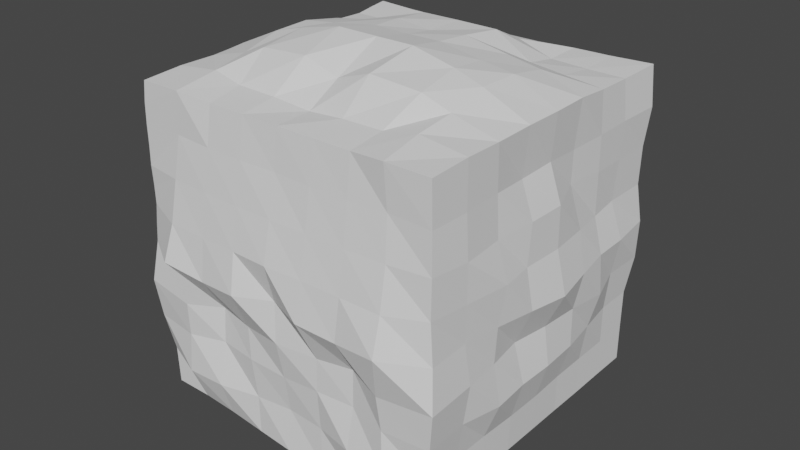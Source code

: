 # Source: ice.blend  (saved by Blender 2.82.7; exported with 4.5.12 LTS)
import bpy
from mathutils import Matrix  # noqa: F401  (used for matrix-valued properties, if any)

bpy.ops.wm.read_factory_settings(use_empty=True)
scene = bpy.context.scene
scene.name = 'Scene'

# ---- collections
col_collection = bpy.data.collections.new('Collection'); scene.collection.children.link(col_collection)

# ---- world
world_world = bpy.data.worlds.new('World'); scene.world = world_world
world_world.use_nodes = True; world_world.node_tree.nodes.clear()
_N = world_world.node_tree.nodes; _L = world_world.node_tree.links
n0 = _N.new('ShaderNodeOutputWorld'); n0.name = 'World Output'; n0.location = (300, 300)
n1 = _N.new('ShaderNodeBackground'); n1.name = 'Background'; n1.location = (10, 300)
n1.inputs[0].default_value = (0.05088, 0.05088, 0.05088, 1.0)
_L.new(n1.outputs[0], n0.inputs[0])
n0.is_active_output = True
world_world.color = (0.05088, 0.05088, 0.05088)
world_world.use_sun_shadow = False
world_world.sun_shadow_jitter_overblur = 0.0

# ---- meshes
me_cube_001 = bpy.data.meshes.new('Cube.001')
me_cube_001.from_pydata([(-1.0, -1.0, -1.0), (-1.018, -1.02, 1.015), (-1.0, 1.0, -1.0), (-1.025, 1.024, 1.019), (1.0, -1.0, -1.0), (1.016, -1.018, 1.014), (1.0, 1.0, -1.0), (1.025, 1.024, 1.019), (-1.0, 0.0, -1.0), (-1.046, -1.029, -0.0004068), (-1.032, 0.0006982, 1.037), (-1.037, 1.048, -0.0002774), (0.0, 1.017, -1.034), (0.0, 1.002, 1.0), (1.037, 1.048, -0.000211), (1.0, 0.0, -1.0), (1.032, 0.0007159, 1.037), (1.045, -1.029, -0.0003603), (0.0, -1.037, -1.03), (0.0, -1.0, 1.0), (0.0, 0.04326, 1.229), (0.0, 0.0, -1.123), (0.0, -1.084, 0.005746), (1.158, -0.001769, -0.01479), (0.0, 1.061, 5.621e-07), (-1.177, -0.004732, -0.0192), (-1.0, -0.5, -1.0), (-1.033, -1.025, 0.496), (-1.004, 0.5032, 1.007), (-1.001, 1.001, -0.5001), (-0.5005, 1.014, -1.029), (0.5006, 1.011, 1.009), (1.001, 1.001, -0.5), (1.0, 0.5, -1.002), (1.021, -0.5022, 1.026), (1.043, -1.041, -0.5074), (0.4991, -1.015, -1.002), (-0.5, -1.0, 1.0), (-1.0, 0.5, -1.002), (-1.045, -1.043, -0.5078), (-1.021, -0.5024, 1.027), (-1.012, 1.03, 0.4999), (0.5005, 1.014, -1.03), (-0.5006, 1.011, 1.009), (1.011, 1.03, 0.4999), (1.0, -0.5, -1.0), (1.004, 0.5032, 1.007), (1.025, -1.02, 0.4963), (-0.4991, -1.015, -1.002), (0.5, -1.0, 1.0), (0.0, -0.5369, 1.127), (0.0, 0.5128, 1.199), (0.5364, 0.01077, 1.198), (-0.5364, 0.01077, 1.198), (0.0, -0.5, -1.155), (0.0, 0.5, -1.082), (-0.5, 0.0, -1.11), (0.5, 0.0, -1.11), (-0.4969, -1.163, -0.02448), (0.4979, -1.148, -0.02417), (0.0, -1.043, -0.5114), (3.437e-06, -1.088, 0.5025), (1.063, -0.5016, -0.01064), (1.082, 0.5033, 0.005557), (1.083, -0.002743, -0.5047), (1.08, 0.01229, 0.51), (0.5, 1.129, 7.572e-06), (-0.5, 1.129, 2.188e-05), (0.0, 1.017, -0.5), (0.0, 1.086, 0.5), (-1.086, 0.504, 0.005023), (-1.068, -0.5024, -0.01287), (-1.089, -0.004083, -0.5058), (-1.098, 0.01507, 0.5129), (-1.099, -0.4993, -0.5039), (-1.038, 0.5007, -0.5009), (-0.5, 1.024, 0.5), (-0.5, 1.079, -0.5), (0.5, 1.079, -0.5), (1.016, 0.5093, 0.5148), (1.037, 0.5007, -0.5006), (1.096, -0.4993, -0.5033), (0.5073, -1.071, 0.4966), (0.5007, -1.02, -0.492), (-0.5007, -1.029, -0.4886), (0.5, 0.5, -1.059), (-0.5, 0.5, -1.059), (-0.5, -0.5, -1.11), (-0.5206, 0.5105, 1.053), (0.5206, 0.5105, 1.053), (0.5599, -0.5315, 1.178), (-0.5599, -0.5315, 1.178), (0.5, -0.5, -1.11), (-0.5079, -1.078, 0.4976), (1.036, -0.4964, 0.4934), (0.5, 1.024, 0.5), (-1.0, -0.75, -1.0), (-1.033, -1.024, 0.7487), (-0.9989, 0.7513, 1.0), (-1.0, 1.0, -0.75), (-0.75, 1.0, -1.005), (0.7533, 1.013, 1.012), (1.0, 1.0, -0.75), (1.0, 0.75, -1.0), (1.021, -0.7508, 1.029), (1.003, -1.004, -0.7513), (0.7501, -1.001, -1.0), (-0.7354, -1.029, 1.022), (-1.0, 0.25, -1.0), (-1.077, -1.065, -0.2629), (-1.032, -0.2518, 1.039), (-1.008, 1.026, 0.2501), (0.2509, 1.024, -1.031), (-0.25, 1.003, 1.0), (1.007, 1.026, 0.2501), (1.0, -0.25, -1.0), (1.024, 0.252, 1.036), (1.022, -1.02, 0.2514), (-0.2502, -1.02, -1.024), (0.25, -1.0, 1.0), (0.0, -0.7588, 1.006), (0.0, 0.2454, 1.202), (0.7519, 0.001359, 1.173), (-0.2311, 0.03543, 1.235), (0.0, -0.75, -1.067), (0.0, 0.25, -1.145), (-0.75, 0.0, -1.046), (0.25, 0.0, -1.192), (-0.7865, -1.189, 0.01232), (0.2335, -1.169, -0.002368), (0.0, -1.007, -0.7555), (8.489e-05, -1.146, 0.2502), (1.035, -0.7517, -0.0005026), (1.117, 0.2606, -0.002593), (1.012, -5.345e-05, -0.7505), (1.088, 0.0035, 0.2546), (0.7615, 1.141, -6.727e-05), (-0.25, 1.161, 3.05e-06), (0.0, 1.039, -0.75), (0.0, 1.111, 0.25), (-1.074, 0.7495, 0.001125), (-1.126, -0.2561, -0.01046), (-1.012, -6.665e-05, -0.7508), (-1.118, 0.003893, 0.2571), (-1.0, -0.25, -1.0), (-1.025, -1.023, 0.2512), (-1.024, 0.252, 1.036), (-1.032, 1.04, -0.25), (-0.2508, 1.023, -1.029), (0.25, 1.003, 1.0), (1.032, 1.04, -0.2501), (1.0, 0.25, -1.0), (1.031, -0.2518, 1.038), (1.076, -1.064, -0.2626), (0.2502, -1.02, -1.024), (-0.25, -1.0, 1.0), (-1.0, 0.75, -1.0), (-1.004, -1.005, -0.7516), (-1.022, -0.7507, 1.029), (-1.039, 1.04, 0.7556), (0.75, 1.0, -1.005), (-0.7533, 1.013, 1.012), (1.039, 1.039, 0.7555), (1.0, -0.75, -1.0), (0.9991, 0.7516, 0.9989), (1.02, -1.016, 0.7462), (-0.7502, -1.001, -1.001), (0.7354, -1.029, 1.022), (0.0, -0.2196, 1.278), (0.0, 0.7785, 1.059), (0.2311, 0.03543, 1.235), (-0.7519, 0.001359, 1.173), (0.0, -0.25, -1.054), (0.0, 0.762, -1.106), (-0.25, 0.0, -1.192), (0.75, 0.0, -1.046), (-0.2304, -1.188, -0.0003478), (0.7847, -1.183, 0.0114), (0.0, -1.094, -0.2587), (0.0, -1.031, 0.7543), (1.113, -0.2556, -0.008926), (1.073, 0.7495, 0.001174), (1.046, -0.002797, -0.2525), (1.01, -0.003073, 0.7485), (0.25, 1.161, 3.046e-06), (-0.7615, 1.142, -8.92e-05), (0.0, 1.088, -0.25), (0.0, 1.038, 0.75), (-1.127, 0.2622, -0.003009), (-1.035, -0.7518, -0.0005352), (-1.062, -0.004857, -0.2533), (-1.011, -0.002997, 0.7482), (-1.105, -0.2476, 0.5066), (-1.11, -0.4813, 0.2519), (-1.083, -0.2506, -0.5012), (-1.04, -0.752, -0.5057), (-1.002, -0.5, -0.75), (-1.047, -0.4982, -0.2492), (-1.001, 0.75, -0.5002), (-1.08, 0.2546, -0.5053), (-1.0, 0.5, -0.75), (-1.104, 0.5021, -0.2512), (-0.25, 1.095, 0.5), (-0.7529, 1.027, 0.5), (-0.5, 1.084, 0.25), (-0.5002, 1.003, 0.7529), (-0.25, 1.046, -0.5), (-0.7501, 1.027, -0.5), (-0.5, 1.034, -0.75), (-0.5, 1.104, -0.25), (0.7501, 1.027, -0.5), (0.25, 1.046, -0.5), (0.5, 1.035, -0.75), (0.5, 1.104, -0.25), (0.9975, 0.2424, 0.526), (1.01, 0.7525, 0.5043), (1.011, 0.5221, 0.2271), (1.014, 0.5085, 0.7385), (1.072, 0.2525, -0.5029), (1.0, 0.75, -0.5), (1.0, 0.5, -0.75), (1.103, 0.5021, -0.251), (1.038, -0.7515, -0.5048), (1.08, -0.2506, -0.5013), (1.002, -0.5, -0.75), (1.047, -0.4982, -0.2494), (0.2516, -1.08, 0.4993), (0.768, -1.057, 0.4971), (0.507, -1.114, 0.2389), (0.5025, -1.032, 0.7512), (0.2511, -1.04, -0.4939), (0.7432, -1.073, -0.5014), (0.4977, -1.074, -0.758), (0.4974, -1.011, -0.2579), (-0.7393, -1.089, -0.502), (-0.2512, -1.057, -0.4911), (-0.4969, -1.093, -0.7607), (-0.4967, -1.014, -0.2596), (0.5, 0.25, -1.088), (0.5004, 0.7606, -1.05), (0.25, 0.5, -1.146), (0.75, 0.5, -1.068), (-0.5, 0.25, -1.088), (-0.5004, 0.7608, -1.051), (-0.75, 0.5, -1.068), (-0.25, 0.5, -1.146), (-0.5, -0.75, -1.021), (-0.5, -0.25, -1.132), (-0.75, -0.5, -1.007), (-0.25, -0.5, -1.147), (-0.5255, 0.2757, 1.159), (-0.5047, 0.754, 1.008), (-0.2655, 0.5243, 1.193), (-0.7483, 0.51, 1.029), (0.5255, 0.2757, 1.159), (0.5047, 0.754, 1.008), (0.7483, 0.51, 1.029), (0.2655, 0.5243, 1.193), (0.5095, -0.771, 1.034), (0.5447, -0.2408, 1.225), (0.7372, -0.5148, 1.107), (0.2287, -0.545, 1.205), (-0.5095, -0.771, 1.034), (-0.5447, -0.2408, 1.225), (-0.2287, -0.545, 1.205), (-0.7372, -0.5148, 1.107), (0.5, -0.75, -1.021), (0.5, -0.25, -1.132), (0.25, -0.5, -1.147), (0.75, -0.5, -1.007), (-0.7704, -1.065, 0.4986), (-0.2516, -1.085, 0.4999), (-0.507, -1.123, 0.239), (-0.5028, -1.037, 0.7529), (1.055, -0.7743, 0.4894), (1.072, -0.2419, 0.5073), (1.096, -0.4836, 0.249), (1.022, -0.4977, 0.7504), (0.7529, 1.027, 0.5), (0.25, 1.095, 0.5), (0.5, 1.084, 0.25), (0.5002, 1.003, 0.7529), (-1.001, 0.2416, 0.525), (-1.014, 0.52, 0.2272), (-0.9952, 0.2479, 0.7256), (-1.054, 0.28, 0.2488), (-1.014, 0.7231, 0.2468), (0.25, 1.025, 0.75), (0.25, 1.128, 0.25), (0.7513, 1.082, 0.25), (0.993, -0.2405, 0.7287), (1.075, -0.2733, 0.2527), (1.047, -0.7636, 0.2416), (-0.2511, -1.039, 0.7522), (-0.2472, -1.136, 0.2473), (-0.776, -1.116, 0.2355), (0.75, -0.25, -1.022), (0.25, -0.25, -1.161), (0.25, -0.75, -1.086), (-0.7405, -0.2585, 1.172), (-0.2641, -0.2346, 1.285), (-0.2455, -0.7735, 1.031), (0.2641, -0.2346, 1.285), (0.7405, -0.2585, 1.172), (0.7216, -0.7532, 1.068), (0.2534, 0.7823, 1.073), (0.75, 0.7502, 1.001), (0.745, 0.2649, 1.127), (-0.75, 0.7502, 1.001), (-0.2534, 0.7823, 1.073), (-0.2495, 0.2483, 1.223), (-0.25, -0.25, -1.161), (-0.75, -0.25, -1.022), (-0.75, -0.75, -1.0), (-0.2504, 0.7603, -1.115), (-0.75, 0.7501, -1.061), (-0.75, 0.25, -1.065), (0.75, 0.7501, -1.061), (0.2504, 0.7605, -1.12), (0.25, 0.25, -1.147), (-0.265, -1.052, -0.276), (-0.2451, -1.028, -0.7646), (-0.7563, -1.099, -0.7655), (0.7291, -1.097, -0.2763), (0.7552, -1.084, -0.7619), (0.248, -1.018, -0.7605), (0.7494, -1.02, 0.7569), (0.7749, -1.11, 0.2364), (0.248, -1.127, 0.2465), (1.009, -0.2521, -0.2531), (1.011, -0.2501, -0.7503), (1.0, -0.75, -0.75), (1.025, 0.7523, -0.2501), (1.0, 0.75, -0.75), (1.002, 0.2501, -0.7501), (1.018, 0.7618, 0.746), (1.0, 0.7265, 0.2464), (1.058, 0.2802, 0.2497), (0.25, 1.113, -0.25), (0.25, 1.045, -0.75), (0.75, 1.002, -0.75), (-0.7584, 1.094, -0.25), (-0.75, 1.002, -0.75), (-0.25, 1.041, -0.75), (-0.7576, 1.009, 0.7505), (-0.7513, 1.082, 0.25), (-0.25, 1.128, 0.25), (-1.076, 0.2576, -0.2496), (-1.002, 0.2501, -0.7501), (-1.0, 0.75, -0.75), (-1.074, -0.7455, -0.245), (-1.0, -0.75, -0.75), (-1.011, -0.2501, -0.7504), (-1.052, -0.7646, 0.2411), (-1.097, -0.2784, 0.2498), (-1.002, -0.2384, 0.7303), (-1.012, -0.2527, -0.2541), (-1.026, 0.7523, -0.2501), (-0.25, 1.025, 0.75), (-0.25, 1.113, -0.25), (0.7584, 1.094, -0.25), (0.9966, 0.2492, 0.73), (1.066, 0.2556, -0.2505), (1.073, -0.7455, -0.2453), (0.251, -1.036, 0.7514), (0.2625, -1.044, -0.2719), (-0.7269, -1.107, -0.28), (0.75, 0.25, -1.065), (-0.25, 0.25, -1.147), (-0.25, -0.75, -1.086), (-0.745, 0.2649, 1.127), (0.2495, 0.2483, 1.223), (0.2455, -0.7735, 1.031), (-0.7216, -0.7532, 1.068), (0.75, -0.75, -1.0), (-0.7502, -1.03, 0.761), (1.031, -0.7618, 0.7483), (0.7576, 1.009, 0.7505), (-1.029, -1.024, 0.8837), (-1.013, 0.8878, 1.01), (-1.032, -0.1256, 1.038), (-1.022, 1.038, 0.1249), (-1.056, 0.8992, -0.0001446), (-1.152, -0.13, -0.01552), (-1.148, -0.0004032, 0.119), (-1.029, -1.022, 0.3726), (-1.014, 0.3774, 1.021), (-1.022, -0.6265, 1.028), (-1.025, 1.035, 0.6277), (-1.107, 0.3845, 0.0008368), (-1.053, -0.6276, -0.008333), (-1.052, 0.006415, 0.6291), (-1.091, -0.1355, 0.5092), (-1.08, -0.4875, 0.1329), (-1.023, 0.883, 0.4998), (-1.023, 0.5098, 0.1383), (-1.03, -1.025, 0.6218), (-1.003, 0.6272, 0.9978), (-1.026, -0.3771, 1.032), (-1.009, 1.028, 0.3749), (-1.079, 0.6253, 0.003859), (-1.096, -0.3796, -0.009574), (-1.112, 0.0077, 0.3858), (-1.036, -1.027, 0.1266), (-1.028, 0.1264, 1.037), (-1.02, -0.8852, 1.022), (-1.032, 1.032, 0.8873), (-1.152, 0.1287, -0.01111), (-1.04, -0.89, -0.0001017), (-1.024, -0.000345, 0.8926), (-1.042, -0.9008, 0.4928), (-1.026, -0.4997, 0.8807), (-1.024, 0.1459, 0.5161), (-1.01, 0.5028, 0.8799), (-0.9927, 0.1383, 0.7365), (-0.9873, 0.243, 0.6052), (-1.014, 0.2492, 0.8817), (-1.031, 0.41, 0.2352), (-1.08, 0.1333, 0.253), (-1.072, 0.269, 0.1276), (-1.037, 0.257, 0.4069), (-1.031, 0.8687, 0.2503), (-1.005, 0.6221, 0.2329), (-1.041, 0.7309, 0.1398), (-1.033, -0.8926, 0.7438), (-1.033, -0.7555, 0.8889), (-1.081, -0.6246, 0.2441), (-1.033, -0.8865, 0.2503), (-1.036, -0.7575, 0.1314), (-1.111, -0.1389, 0.2538), (-1.102, -0.3779, 0.2502), (-1.113, -0.2697, 0.1224), (-1.101, -0.2607, 0.3813), (-0.9985, -0.1313, 0.7363), (-1.049, -0.2369, 0.6161), (-1.018, -0.2493, 0.8826), (-1.024, 0.896, 0.7533), (-1.011, 0.7585, 0.8776), (-1.011, 0.6303, 0.8763), (-1.023, 0.891, 0.6258), (-1.022, -0.3751, 0.8844), (-1.039, -0.1347, 0.623), (-1.092, -0.3806, 0.1303), (-1.134, -0.133, 0.1181), (-1.039, -0.8934, 0.3655), (-1.033, -0.8868, 0.1331), (-1.06, -0.6242, 0.1298), (-1.03, -0.8891, 0.884), (-1.034, -0.8974, 0.6184), (-1.017, 0.6178, 0.1422), (-1.045, 0.8885, 0.1276), (-1.064, 0.1373, 0.3976), (-1.116, 0.1298, 0.1212), (-1.041, 0.3983, 0.1353), (-1.017, 0.1296, 0.8883), (-1.001, 0.1479, 0.61), (-1.012, 0.3708, 0.88), (-1.029, 0.8762, 0.3724), (-1.029, -0.6265, 0.8842), (-1.099, -0.1369, 0.3842), (-1.02, -0.1267, 0.886), (-1.017, 0.8921, 0.8816), (-0.8601, 0.3559, 0.5333), (-0.8317, 0.5056, 0.5377), (-0.8207, 0.5061, 0.6143), (-0.8229, 0.6295, 0.5335), (-0.8363, 0.7322, 0.5143), (-0.8742, 0.5131, 0.3864), (-0.8878, 0.5186, 0.2258), (-0.8556, 0.5029, 0.8714), (-0.8347, 0.506, 0.7008), (-0.854, 0.3634, 0.7037), (-0.8533, 0.2381, 0.6039), (-0.8643, 0.2369, 0.5251), (-0.8688, 0.2447, 0.8845), (-0.8541, 0.2403, 0.7161), (-0.8972, 0.3926, 0.2409), (-0.8896, 0.2513, 0.4084), (-0.9064, 0.2715, 0.2538), (-0.8764, 0.6341, 0.2253), (-0.8742, 0.732, 0.2391), (-0.8667, 0.7366, 0.3706), (-0.8327, 0.6241, 0.703), (-0.8465, 0.7413, 0.7202), (-0.8294, 0.7264, 0.6086), (-0.8581, 0.7568, 0.872), (-0.8558, 0.8596, 0.5005), (-0.8778, 0.8678, 0.2487), (-0.8679, 0.8886, 0.747), (-0.8553, 0.6296, 0.8649), (-0.8142, 0.6236, 0.6099), (-0.8579, 0.8697, 0.6197), (-0.8669, 0.6427, 0.3787), (-0.849, 0.3612, 0.6097), (-0.8626, 0.3705, 0.8775), (-0.8869, 0.3722, 0.3958), (-0.868, 0.8624, 0.3747), (-0.8664, 0.8921, 0.8816), (-0.8713, -0.6128, 0.4563), (-0.8637, -0.4791, 0.4618), (-0.8611, -0.4741, 0.593), (-0.9072, -0.3488, 0.4665), (-0.9364, -0.2317, 0.4696), (-0.8667, -0.882, 0.467), (-0.8849, -0.7543, 0.4597), (-0.8992, -0.4724, 0.3582), (-0.9357, -0.4623, 0.2373), (-0.8308, -0.4873, 0.8508), (-0.8529, -0.4843, 0.7358), (-0.8525, -0.6206, 0.7408), (-0.8511, -0.8762, 0.7223), (-0.857, -0.7547, 0.7315), (-0.8735, -0.7671, 0.6059), (-0.8415, -0.7377, 0.8456), (-0.9091, -0.6113, 0.2291), (-0.8669, -0.8826, 0.2182), (-0.8836, -0.7556, 0.2175), (-0.8842, -0.7532, 0.3388), (-0.9301, -0.3556, 0.2288), (-0.9271, -0.2572, 0.2206), (-0.9306, -0.246, 0.35), (-0.8446, -0.3615, 0.7311), (-0.83, -0.2377, 0.7277), (-0.8838, -0.2293, 0.5929), (-0.8343, -0.2438, 0.861), (-0.8338, -0.3677, 0.8541), (-0.8747, -0.3497, 0.5921), (-0.9191, -0.3498, 0.352), (-0.8669, -0.8798, 0.3404), (-0.845, -0.8726, 0.8465), (-0.8581, -0.8837, 0.6041), (-0.8676, -0.6201, 0.5977), (-0.8323, -0.6101, 0.8496), (-0.8867, -0.611, 0.3527)], [], [(461, 379, 3, 406), (377, 101, 7, 162), (376, 104, 5, 165), (375, 107, 1, 378, 97), (374, 163, 4, 106), (373, 158, 405, 1, 107), (372, 120, 19, 119), (371, 121, 20, 170), (370, 146, 404, 10, 171), (369, 124, 18, 118), (368, 125, 21, 174), (367, 151, 15, 175), (366, 128, 9, 109), (365, 129, 22, 178), (364, 119, 19, 179), (363, 132, 17, 153), (362, 133, 23, 182), (361, 116, 16, 183), (360, 136, 14, 150), (359, 137, 24, 186), (358, 113, 13, 187), (357, 140, 382, 11, 147), (356, 141, 383, 25, 190), (460, 380, 10, 409), (459, 392, 73, 402), (458, 387, 40, 411), (352, 194, 72, 142), (351, 195, 74, 196), (350, 189, 390, 71, 197), (349, 198, 29, 99), (348, 199, 75, 200), (347, 188, 389, 70, 201), (346, 202, 69, 139), (345, 203, 76, 204), (344, 161, 43, 205), (343, 206, 68, 138), (342, 207, 77, 208), (341, 185, 67, 209), (340, 210, 32, 102), (339, 211, 78, 212), (338, 184, 66, 213), (337, 214, 65, 135), (336, 215, 79, 216), (335, 164, 46, 217), (334, 218, 64, 134), (333, 219, 80, 220), (332, 181, 63, 221), (331, 222, 35, 105), (330, 223, 81, 224), (329, 180, 62, 225), (328, 226, 61, 131), (327, 227, 82, 228), (326, 167, 49, 229), (325, 230, 60, 130), (324, 231, 83, 232), (323, 177, 59, 233), (322, 234, 39, 157), (321, 235, 84, 236), (320, 176, 58, 237), (319, 238, 57, 127), (318, 239, 85, 240), (317, 103, 33, 241), (316, 242, 56, 126), (315, 243, 86, 244), (314, 173, 55, 245), (313, 246, 48, 166), (312, 247, 87, 248), (311, 172, 54, 249), (310, 250, 53, 123), (309, 251, 88, 252), (308, 98, 397, 28, 253), (307, 254, 52, 122), (306, 255, 89, 256), (305, 169, 51, 257), (304, 258, 49, 167), (303, 259, 90, 260), (302, 168, 50, 261), (301, 262, 37, 155), (300, 263, 91, 264), (299, 110, 398, 40, 265), (298, 266, 36, 154), (297, 267, 92, 268), (296, 115, 45, 269), (295, 270, 27, 385, 145), (294, 271, 93, 272), (293, 155, 37, 273), (292, 274, 47, 117), (291, 275, 94, 276), (290, 152, 34, 277), (289, 278, 44, 114), (288, 279, 95, 280), (287, 149, 31, 281), (457, 394, 41, 399), (456, 386, 28, 413), (455, 414, 284, 415), (454, 404, 146, 416), (453, 417, 283, 395), (452, 418, 285, 419), (451, 412, 282, 420), (450, 421, 111, 381), (449, 422, 286, 423), (279, 287, 281, 95), (69, 187, 287, 279), (187, 13, 149, 287), (184, 288, 280, 66), (24, 139, 288, 184), (139, 69, 279, 288), (136, 289, 114, 14), (66, 280, 289, 136), (280, 95, 278, 289), (275, 290, 277, 94), (65, 183, 290, 275), (183, 16, 152, 290), (180, 291, 276, 62), (23, 135, 291, 180), (135, 65, 275, 291), (132, 292, 117, 17), (62, 276, 292, 132), (276, 94, 274, 292), (271, 293, 273, 93), (61, 179, 293, 271), (179, 19, 155, 293), (176, 294, 272, 58), (22, 131, 294, 176), (131, 61, 271, 294), (128, 295, 145, 403, 9), (58, 272, 295, 128), (272, 93, 270, 295), (267, 296, 269, 92), (57, 175, 296, 267), (175, 15, 115, 296), (172, 297, 268, 54), (21, 127, 297, 172), (127, 57, 267, 297), (124, 298, 154, 18), (54, 268, 298, 124), (268, 92, 266, 298), (263, 299, 265, 91), (53, 171, 299, 263), (171, 10, 380, 110, 299), (168, 300, 264, 50), (20, 123, 300, 168), (123, 53, 263, 300), (120, 301, 155, 19), (50, 264, 301, 120), (264, 91, 262, 301), (259, 302, 261, 90), (52, 170, 302, 259), (170, 20, 168, 302), (152, 303, 260, 34), (16, 122, 303, 152), (122, 52, 259, 303), (104, 304, 167, 5), (34, 260, 304, 104), (260, 90, 258, 304), (255, 305, 257, 89), (31, 149, 305, 255), (149, 13, 169, 305), (164, 306, 256, 46), (7, 101, 306, 164), (101, 31, 255, 306), (116, 307, 122, 16), (46, 256, 307, 116), (256, 89, 254, 307), (251, 308, 253, 88), (43, 161, 308, 251), (161, 3, 379, 98, 308), (169, 309, 252, 51), (13, 113, 309, 169), (113, 43, 251, 309), (121, 310, 123, 20), (51, 252, 310, 121), (252, 88, 250, 310), (247, 311, 249, 87), (56, 174, 311, 247), (174, 21, 172, 311), (144, 312, 248, 26), (8, 126, 312, 144), (126, 56, 247, 312), (96, 313, 166, 0), (26, 248, 313, 96), (248, 87, 246, 313), (243, 314, 245, 86), (30, 148, 314, 243), (148, 12, 173, 314), (156, 315, 244, 38), (2, 100, 315, 156), (100, 30, 243, 315), (108, 316, 126, 8), (38, 244, 316, 108), (244, 86, 242, 316), (239, 317, 241, 85), (42, 160, 317, 239), (160, 6, 103, 317), (173, 318, 240, 55), (12, 112, 318, 173), (112, 42, 239, 318), (125, 319, 127, 21), (55, 240, 319, 125), (240, 85, 238, 319), (235, 320, 237, 84), (60, 178, 320, 235), (178, 22, 176, 320), (118, 321, 236, 48), (18, 130, 321, 118), (130, 60, 235, 321), (166, 322, 157, 0), (48, 236, 322, 166), (236, 84, 234, 322), (231, 323, 233, 83), (35, 153, 323, 231), (153, 17, 177, 323), (106, 324, 232, 36), (4, 105, 324, 106), (105, 35, 231, 324), (154, 325, 130, 18), (36, 232, 325, 154), (232, 83, 230, 325), (227, 326, 229, 82), (47, 165, 326, 227), (165, 5, 167, 326), (177, 327, 228, 59), (17, 117, 327, 177), (117, 47, 227, 327), (129, 328, 131, 22), (59, 228, 328, 129), (228, 82, 226, 328), (223, 329, 225, 81), (64, 182, 329, 223), (182, 23, 180, 329), (115, 330, 224, 45), (15, 134, 330, 115), (134, 64, 223, 330), (163, 331, 105, 4), (45, 224, 331, 163), (224, 81, 222, 331), (219, 332, 221, 80), (32, 150, 332, 219), (150, 14, 181, 332), (103, 333, 220, 33), (6, 102, 333, 103), (102, 32, 219, 333), (151, 334, 134, 15), (33, 220, 334, 151), (220, 80, 218, 334), (215, 335, 217, 79), (44, 162, 335, 215), (162, 7, 164, 335), (181, 336, 216, 63), (14, 114, 336, 181), (114, 44, 215, 336), (133, 337, 135, 23), (63, 216, 337, 133), (216, 79, 214, 337), (211, 338, 213, 78), (68, 186, 338, 211), (186, 24, 184, 338), (112, 339, 212, 42), (12, 138, 339, 112), (138, 68, 211, 339), (160, 340, 102, 6), (42, 212, 340, 160), (212, 78, 210, 340), (207, 341, 209, 77), (29, 147, 341, 207), (147, 11, 185, 341), (100, 342, 208, 30), (2, 99, 342, 100), (99, 29, 207, 342), (148, 343, 138, 12), (30, 208, 343, 148), (208, 77, 206, 343), (203, 344, 205, 76), (41, 388, 159, 344, 203), (159, 406, 3, 161, 344), (185, 345, 204, 67), (11, 381, 111, 345, 185), (111, 399, 41, 203, 345), (137, 346, 139, 24), (67, 204, 346, 137), (204, 76, 202, 346), (199, 347, 201, 75), (72, 190, 347, 199), (190, 25, 407, 188, 347), (108, 348, 200, 38), (8, 142, 348, 108), (142, 72, 199, 348), (156, 349, 99, 2), (38, 200, 349, 156), (200, 75, 198, 349), (195, 350, 197, 74), (39, 109, 350, 195), (109, 9, 408, 189, 350), (96, 351, 196, 26), (0, 157, 351, 96), (157, 39, 195, 351), (144, 352, 142, 8), (26, 196, 352, 144), (196, 74, 194, 352), (447, 405, 158, 425), (446, 426, 193, 393), (445, 427, 353, 428), (443, 429, 143, 384), (442, 430, 354, 431), (441, 433, 191, 391), (430, 193, 506, 518), (440, 398, 110, 435), (194, 356, 190, 72), (74, 197, 356, 194), (197, 71, 401, 141, 356), (198, 357, 147, 29), (75, 201, 357, 198), (201, 70, 400, 140, 357), (202, 358, 187, 69), (76, 205, 358, 202), (205, 43, 113, 358), (206, 359, 186, 68), (77, 209, 359, 206), (209, 67, 137, 359), (210, 360, 150, 32), (78, 213, 360, 210), (213, 66, 136, 360), (214, 361, 183, 65), (79, 217, 361, 214), (217, 46, 116, 361), (218, 362, 182, 64), (80, 221, 362, 218), (221, 63, 133, 362), (222, 363, 153, 35), (81, 225, 363, 222), (225, 62, 132, 363), (226, 364, 179, 61), (82, 229, 364, 226), (229, 49, 119, 364), (230, 365, 178, 60), (83, 233, 365, 230), (233, 59, 129, 365), (234, 366, 109, 39), (84, 237, 366, 234), (237, 58, 128, 366), (238, 367, 175, 57), (85, 241, 367, 238), (241, 33, 151, 367), (242, 368, 174, 56), (86, 245, 368, 242), (245, 55, 125, 368), (246, 369, 118, 48), (87, 249, 369, 246), (249, 54, 124, 369), (250, 370, 171, 53), (88, 253, 370, 250), (253, 28, 386, 146, 370), (254, 371, 170, 52), (89, 257, 371, 254), (257, 51, 121, 371), (258, 372, 119, 49), (90, 261, 372, 258), (261, 50, 120, 372), (262, 373, 107, 37), (91, 265, 373, 262), (265, 40, 387, 158, 373), (266, 374, 106, 36), (92, 269, 374, 266), (269, 45, 163, 374), (270, 375, 97, 396, 27), (93, 273, 375, 270), (273, 37, 107, 375), (274, 376, 165, 47), (94, 277, 376, 274), (277, 34, 104, 376), (278, 377, 162, 44), (95, 281, 377, 278), (281, 31, 101, 377), (439, 436, 159, 388), (438, 397, 98, 437), (394, 457, 496, 486), (413, 28, 397, 438), (283, 417, 476, 468), (439, 394, 486, 491), (457, 421, 487, 496), (394, 439, 388, 41), (284, 416, 474, 475), (417, 285, 478, 476), (435, 355, 522, 524), (434, 192, 502, 523), (411, 40, 398, 440), (411, 440, 525, 507), (424, 447, 529, 510), (425, 458, 532, 513), (392, 441, 391, 73), (192, 434, 441, 392), (434, 355, 433, 441), (440, 435, 524, 525), (355, 434, 523, 522), (458, 411, 507, 532), (401, 442, 431, 141), (71, 393, 442, 401), (393, 193, 430, 442), (383, 443, 384, 25), (141, 431, 443, 383), (431, 354, 429, 443), (353, 427, 515, 516), (145, 385, 444, 427), (385, 27, 410, 444), (408, 445, 428, 189), (9, 403, 445, 408), (403, 145, 427, 445), (390, 446, 393, 71), (189, 428, 446, 390), (428, 353, 426, 446), (447, 425, 513, 529), (97, 378, 447, 424), (378, 1, 405, 447), (193, 426, 514, 506), (27, 396, 448, 410), (396, 97, 424, 448), (448, 424, 510, 530), (432, 354, 519, 520), (410, 448, 530, 503), (413, 438, 489, 469), (282, 415, 472, 473), (416, 456, 494, 474), (400, 449, 423, 140), (70, 395, 449, 400), (395, 283, 422, 449), (382, 450, 381, 11), (140, 423, 450, 382), (423, 286, 421, 450), (418, 451, 420, 285), (143, 402, 451, 418), (402, 73, 412, 451), (407, 452, 419, 188), (25, 384, 452, 407), (384, 143, 418, 452), (389, 453, 395, 70), (188, 419, 453, 389), (419, 285, 417, 453), (414, 454, 416, 284), (191, 409, 454, 414), (409, 10, 404, 454), (412, 455, 415, 282), (73, 391, 455, 412), (391, 191, 414, 455), (286, 422, 479, 480), (461, 436, 488, 497), (438, 437, 485, 489), (456, 413, 469, 494), (415, 284, 475, 472), (416, 146, 386, 456), (422, 283, 468, 479), (437, 461, 497, 485), (285, 420, 477, 478), (421, 457, 399, 111), (421, 286, 480, 487), (420, 282, 473, 477), (444, 410, 503, 528), (426, 353, 516, 514), (425, 158, 387, 458), (192, 432, 520, 502), (427, 444, 528, 515), (354, 430, 518, 519), (429, 459, 402, 143), (354, 432, 459, 429), (432, 192, 392, 459), (433, 460, 409, 191), (355, 435, 460, 433), (435, 110, 380, 460), (436, 461, 406, 159), (436, 439, 491, 488), (437, 98, 379, 461), (495, 462, 463, 467), (493, 471, 470, 464), (492, 465, 466, 481), (490, 482, 483, 484), (482, 489, 485, 483), (470, 469, 489, 482), (465, 490, 484, 466), (463, 464, 490, 465), (464, 470, 482, 490), (466, 484, 491, 486), (484, 483, 488, 491), (479, 492, 481, 480), (468, 467, 492, 479), (467, 463, 465, 492), (462, 493, 464, 463), (473, 472, 493, 462), (472, 475, 471, 493), (471, 494, 469, 470), (475, 474, 494, 471), (476, 495, 467, 468), (478, 477, 495, 476), (477, 473, 462, 495), (480, 481, 496, 487), (481, 466, 486, 496), (483, 485, 497, 488), (533, 498, 499, 505), (531, 509, 508, 500), (530, 510, 511, 512), (528, 503, 504, 517), (527, 501, 502, 520), (526, 521, 522, 523), (521, 525, 524, 522), (508, 507, 525, 521), (501, 526, 523, 502), (499, 500, 526, 501), (500, 508, 521, 526), (518, 527, 520, 519), (506, 505, 527, 518), (505, 499, 501, 527), (515, 528, 517, 516), (510, 529, 513, 511), (503, 530, 512, 504), (498, 531, 500, 499), (504, 512, 531, 498), (512, 511, 509, 531), (509, 532, 507, 508), (511, 513, 532, 509), (514, 533, 505, 506), (516, 517, 533, 514), (517, 504, 498, 533)])
_uv = me_cube_001.uv_layers.new(name='UVMap')
_uv.uv.foreach_set('vector', [0.06256, 0.6015, 0.05231, 0.6003, 0.05207, 0.5831, 0.06259, 0.584, 0.8542, 0.8401, 0.8843, 0.848, 0.8818, 0.879, 0.8514, 0.8721, 0.0925, 0.1442, 0.06207, 0.1291, 0.0685, 0.09619, 0.09731, 0.1121, 0.5354, 0.3963, 0.5646, 0.4069, 0.5601, 0.4462, 0.5453, 0.4414, 0.5302, 0.4354, 0.363, 0.5908, 0.3309, 0.5855, 0.3322, 0.5377, 0.3642, 0.5428, 0.3574, 0.857, 0.354, 0.9139, 0.3371, 0.9115, 0.3203, 0.9092, 0.3223, 0.8557, 0.3656, 0.6746, 0.3645, 0.7212, 0.3342, 0.7177, 0.3371, 0.6705, 0.495, 0.6879, 0.4916, 0.735, 0.4665, 0.7319, 0.4681, 0.6882, 0.4851, 0.876, 0.4797, 0.9288, 0.4639, 0.9277, 0.4481, 0.9266, 0.4523, 0.8733, 0.4912, 0.612, 0.4591, 0.6067, 0.4606, 0.5518, 0.4926, 0.5601, 0.4861, 0.8035, 0.454, 0.7982, 0.4553, 0.7503, 0.4873, 0.7557, 0.3579, 0.7823, 0.3258, 0.777, 0.3271, 0.7291, 0.3591, 0.7344, 0.42, 0.3422, 0.4517, 0.3645, 0.4469, 0.4008, 0.4173, 0.3923, 0.4343, 0.2043, 0.4637, 0.221, 0.4615, 0.2544, 0.4322, 0.2415, 0.5478, 0.2556, 0.5754, 0.268, 0.572, 0.303, 0.5447, 0.2909, 0.1993, 0.2047, 0.1731, 0.1896, 0.178, 0.1545, 0.2069, 0.1654, 0.1818, 0.3317, 0.155, 0.3177, 0.161, 0.2852, 0.1867, 0.2992, 0.07627, 0.2733, 0.04324, 0.2556, 0.04763, 0.2237, 0.07881, 0.2402, 0.7395, 0.8081, 0.7681, 0.8165, 0.7648, 0.8477, 0.7362, 0.8391, 0.7518, 0.694, 0.7804, 0.702, 0.7774, 0.7303, 0.7488, 0.7223, 0.8664, 0.726, 0.8951, 0.7341, 0.892, 0.7624, 0.8634, 0.7543, 0.1521, 0.6341, 0.1323, 0.6311, 0.1328, 0.6125, 0.1332, 0.5939, 0.153, 0.5983, 0.1493, 0.7593, 0.1303, 0.7566, 0.1312, 0.741, 0.1319, 0.7254, 0.1501, 0.7285, 0.0591, 0.7283, 0.04706, 0.7261, 0.04751, 0.7104, 0.05897, 0.7125, 0.0992, 0.7364, 0.08924, 0.7345, 0.08943, 0.7157, 0.09956, 0.7184, 0.05773, 0.7906, 0.04627, 0.7886, 0.04676, 0.7732, 0.05839, 0.7748, 0.1887, 0.7657, 0.1692, 0.7625, 0.1703, 0.7318, 0.1895, 0.7346, 0.1871, 0.8279, 0.1678, 0.8249, 0.1687, 0.7935, 0.1879, 0.7968, 0.1473, 0.8206, 0.1277, 0.8181, 0.1287, 0.8028, 0.1295, 0.7872, 0.1483, 0.7899, 0.1917, 0.6412, 0.1719, 0.6378, 0.1726, 0.6065, 0.1925, 0.61, 0.1902, 0.7034, 0.171, 0.6996, 0.1713, 0.6689, 0.191, 0.6723, 0.1507, 0.6958, 0.1313, 0.6919, 0.1313, 0.6766, 0.1313, 0.6617, 0.1517, 0.6654, 0.8091, 0.71, 0.8377, 0.718, 0.8347, 0.7463, 0.8061, 0.7383, 0.8152, 0.6533, 0.8439, 0.6611, 0.8408, 0.6897, 0.8121, 0.6817, 0.8726, 0.6686, 0.9026, 0.6775, 0.8992, 0.706, 0.8698, 0.6978, 0.6945, 0.678, 0.7231, 0.686, 0.7201, 0.7143, 0.6915, 0.7063, 0.7006, 0.6214, 0.7292, 0.6294, 0.7262, 0.6577, 0.6975, 0.6496, 0.758, 0.6364, 0.7866, 0.6441, 0.7835, 0.6737, 0.7548, 0.6657, 0.6824, 0.7912, 0.711, 0.7992, 0.708, 0.8275, 0.6793, 0.8195, 0.6884, 0.7346, 0.7171, 0.7426, 0.714, 0.7709, 0.6854, 0.7629, 0.7457, 0.7506, 0.7744, 0.7586, 0.7713, 0.7869, 0.7427, 0.7789, 0.1275, 0.3054, 0.0984, 0.2844, 0.1042, 0.2561, 0.1319, 0.2701, 0.1198, 0.3622, 0.09152, 0.3502, 0.09478, 0.3188, 0.1256, 0.3374, 0.06529, 0.3372, 0.03822, 0.321, 0.04183, 0.2891, 0.07066, 0.3056, 0.2359, 0.3606, 0.2091, 0.3462, 0.2139, 0.314, 0.2404, 0.3289, 0.2268, 0.4238, 0.1999, 0.4091, 0.2044, 0.3775, 0.2313, 0.3922, 0.1729, 0.3946, 0.1458, 0.3794, 0.1497, 0.348, 0.1774, 0.3629, 0.2539, 0.234, 0.2274, 0.2193, 0.2329, 0.1828, 0.2586, 0.2019, 0.2449, 0.2972, 0.218, 0.2824, 0.2227, 0.2511, 0.2494, 0.2656, 0.1913, 0.2677, 0.165, 0.2528, 0.1696, 0.2218, 0.1953, 0.2363, 0.4916, 0.2312, 0.5197, 0.2431, 0.5167, 0.2785, 0.4886, 0.266, 0.4975, 0.157, 0.5264, 0.1708, 0.5229, 0.2072, 0.4942, 0.1946, 0.5551, 0.1862, 0.5843, 0.201, 0.5787, 0.233, 0.5511, 0.2204, 0.3798, 0.1828, 0.4094, 0.1952, 0.4041, 0.2295, 0.3771, 0.2178, 0.3864, 0.1114, 0.4152, 0.1258, 0.413, 0.1604, 0.3834, 0.1477, 0.44, 0.1386, 0.4726, 0.1444, 0.4649, 0.183, 0.439, 0.1722, 0.3657, 0.3228, 0.3952, 0.3333, 0.3905, 0.376, 0.364, 0.3585, 0.3727, 0.2516, 0.403, 0.2656, 0.4, 0.3007, 0.3698, 0.2868, 0.4267, 0.278, 0.4577, 0.286, 0.4515, 0.3222, 0.4255, 0.3114, 0.422, 0.7929, 0.3899, 0.7876, 0.3912, 0.7398, 0.4232, 0.7451, 0.4193, 0.8906, 0.3873, 0.8853, 0.3886, 0.8354, 0.4207, 0.8408, 0.3553, 0.8781, 0.3233, 0.8727, 0.3245, 0.8248, 0.3566, 0.8302, 0.5502, 0.814, 0.5181, 0.8087, 0.5194, 0.7609, 0.5515, 0.7661, 0.5476, 0.9097, 0.5156, 0.9065, 0.5168, 0.8566, 0.5489, 0.8618, 0.4835, 0.9012, 0.4514, 0.8962, 0.4527, 0.846, 0.4848, 0.8514, 0.5553, 0.6225, 0.5232, 0.6172, 0.5245, 0.5665, 0.5566, 0.5744, 0.5527, 0.7182, 0.5207, 0.713, 0.522, 0.6651, 0.554, 0.6703, 0.4886, 0.7078, 0.4566, 0.7024, 0.4578, 0.6546, 0.4899, 0.6599, 0.4893, 0.782, 0.4892, 0.8347, 0.4561, 0.8327, 0.4629, 0.7753, 0.5552, 0.7911, 0.5484, 0.8384, 0.518, 0.8376, 0.5235, 0.7892, 0.5451, 0.8846, 0.5424, 0.9315, 0.5268, 0.9304, 0.5113, 0.9288, 0.5152, 0.8806, 0.5021, 0.5952, 0.5011, 0.6366, 0.4683, 0.6305, 0.4694, 0.5898, 0.5622, 0.6019, 0.5599, 0.6481, 0.5298, 0.6414, 0.5322, 0.5986, 0.561, 0.6956, 0.5575, 0.7434, 0.5251, 0.7389, 0.5296, 0.6891, 0.3738, 0.585, 0.369, 0.6248, 0.3399, 0.6234, 0.3391, 0.5785, 0.4367, 0.5882, 0.437, 0.6251, 0.4005, 0.6182, 0.4041, 0.5853, 0.435, 0.6779, 0.4338, 0.7279, 0.3931, 0.7239, 0.3952, 0.6803, 0.36, 0.7671, 0.3574, 0.8169, 0.3285, 0.8119, 0.3313, 0.7648, 0.429, 0.7774, 0.4246, 0.8305, 0.3877, 0.8293, 0.39, 0.7665, 0.4198, 0.8673, 0.4165, 0.9229, 0.4008, 0.92, 0.3851, 0.9173, 0.3873, 0.8632, 0.4271, 0.6014, 0.395, 0.5961, 0.3965, 0.5454, 0.4284, 0.5496, 0.4245, 0.6972, 0.3925, 0.6919, 0.3937, 0.644, 0.4258, 0.6493, 0.3604, 0.6865, 0.3284, 0.6812, 0.3296, 0.6334, 0.3617, 0.6387, 0.4766, 0.3741, 0.506, 0.3863, 0.5022, 0.423, 0.4885, 0.4165, 0.4751, 0.4101, 0.485, 0.3006, 0.5131, 0.3136, 0.5094, 0.3494, 0.4806, 0.3366, 0.5411, 0.326, 0.5687, 0.338, 0.5653, 0.373, 0.5378, 0.3612, 0.1472, 0.1738, 0.1206, 0.1578, 0.1243, 0.1264, 0.1507, 0.1408, 0.1371, 0.2351, 0.1091, 0.2241, 0.1152, 0.1928, 0.1413, 0.2087, 0.08524, 0.2114, 0.05205, 0.1917, 0.05787, 0.1607, 0.08752, 0.1775, 0.7969, 0.8234, 0.8256, 0.8316, 0.8224, 0.8608, 0.7938, 0.8523, 0.803, 0.7666, 0.8317, 0.7746, 0.8286, 0.8029, 0.8, 0.7949, 0.8603, 0.7826, 0.889, 0.7907, 0.887, 0.8193, 0.8576, 0.8111, 0.103, 0.6103, 0.0929, 0.6077, 0.09331, 0.5894, 0.1032, 0.5914, 0.06107, 0.6664, 0.04986, 0.6637, 0.05137, 0.6482, 0.06148, 0.65, 0.08181, 0.6978, 0.0717, 0.6973, 0.07292, 0.6838, 0.08244, 0.686, 0.05969, 0.6963, 0.04792, 0.6947, 0.04837, 0.6791, 0.06058, 0.6815, 0.1204, 0.673, 0.1125, 0.6702, 0.1134, 0.6566, 0.1205, 0.6591, 0.121, 0.7067, 0.1104, 0.7045, 0.1111, 0.6863, 0.1207, 0.6893, 0.09886, 0.702, 0.08934, 0.6993, 0.08886, 0.6873, 0.09841, 0.687, 0.1226, 0.6121, 0.1127, 0.6129, 0.1131, 0.5933, 0.1232, 0.5936, 0.1205, 0.6456, 0.1132, 0.6438, 0.1125, 0.6311, 0.1211, 0.6316, 0.8317, 0.7746, 0.8603, 0.7826, 0.8576, 0.8111, 0.8286, 0.8029, 0.8347, 0.7463, 0.8634, 0.7543, 0.8603, 0.7826, 0.8317, 0.7746, 0.8634, 0.7543, 0.892, 0.7624, 0.889, 0.7907, 0.8603, 0.7826, 0.7744, 0.7586, 0.803, 0.7666, 0.8, 0.7949, 0.7713, 0.7869, 0.7774, 0.7303, 0.8061, 0.7383, 0.803, 0.7666, 0.7744, 0.7586, 0.8061, 0.7383, 0.8347, 0.7463, 0.8317, 0.7746, 0.803, 0.7666, 0.7681, 0.8165, 0.7969, 0.8234, 0.7938, 0.8523, 0.7648, 0.8477, 0.7713, 0.7869, 0.8, 0.7949, 0.7969, 0.8234, 0.7681, 0.8165, 0.8, 0.7949, 0.8286, 0.8029, 0.8256, 0.8316, 0.7969, 0.8234, 0.1091, 0.2241, 0.08524, 0.2114, 0.08752, 0.1775, 0.1152, 0.1928, 0.1042, 0.2561, 0.07881, 0.2402, 0.08524, 0.2114, 0.1091, 0.2241, 0.07881, 0.2402, 0.04763, 0.2237, 0.05205, 0.1917, 0.08524, 0.2114, 0.165, 0.2528, 0.1371, 0.2351, 0.1413, 0.2087, 0.1696, 0.2218, 0.161, 0.2852, 0.1319, 0.2701, 0.1371, 0.2351, 0.165, 0.2528, 0.1319, 0.2701, 0.1042, 0.2561, 0.1091, 0.2241, 0.1371, 0.2351, 0.1731, 0.1896, 0.1472, 0.1738, 0.1507, 0.1408, 0.178, 0.1545, 0.1696, 0.2218, 0.1413, 0.2087, 0.1472, 0.1738, 0.1731, 0.1896, 0.1413, 0.2087, 0.1152, 0.1928, 0.1206, 0.1578, 0.1472, 0.1738, 0.5131, 0.3136, 0.5411, 0.326, 0.5378, 0.3612, 0.5094, 0.3494, 0.5167, 0.2785, 0.5447, 0.2909, 0.5411, 0.326, 0.5131, 0.3136, 0.5447, 0.2909, 0.572, 0.303, 0.5687, 0.338, 0.5411, 0.326, 0.4577, 0.286, 0.485, 0.3006, 0.4806, 0.3366, 0.4515, 0.3222, 0.4615, 0.2544, 0.4886, 0.266, 0.485, 0.3006, 0.4577, 0.286, 0.4886, 0.266, 0.5167, 0.2785, 0.5131, 0.3136, 0.485, 0.3006, 0.4517, 0.3645, 0.4766, 0.3741, 0.4751, 0.4101, 0.4611, 0.4056, 0.4469, 0.4008, 0.4515, 0.3222, 0.4806, 0.3366, 0.4766, 0.3741, 0.4517, 0.3645, 0.4806, 0.3366, 0.5094, 0.3494, 0.506, 0.3863, 0.4766, 0.3741, 0.3925, 0.6919, 0.3604, 0.6865, 0.3617, 0.6387, 0.3937, 0.644, 0.3912, 0.7398, 0.3591, 0.7344, 0.3604, 0.6865, 0.3925, 0.6919, 0.3591, 0.7344, 0.3271, 0.7291, 0.3284, 0.6812, 0.3604, 0.6865, 0.4566, 0.7024, 0.4245, 0.6972, 0.4258, 0.6493, 0.4578, 0.6546, 0.4553, 0.7503, 0.4232, 0.7451, 0.4245, 0.6972, 0.4566, 0.7024, 0.4232, 0.7451, 0.3912, 0.7398, 0.3925, 0.6919, 0.4245, 0.6972, 0.4591, 0.6067, 0.4271, 0.6014, 0.4284, 0.5496, 0.4606, 0.5518, 0.4578, 0.6546, 0.4258, 0.6493, 0.4271, 0.6014, 0.4591, 0.6067, 0.4258, 0.6493, 0.3937, 0.644, 0.395, 0.5961, 0.4271, 0.6014, 0.4246, 0.8305, 0.4198, 0.8673, 0.3873, 0.8632, 0.3877, 0.8293, 0.4561, 0.8327, 0.4523, 0.8733, 0.4198, 0.8673, 0.4246, 0.8305, 0.4523, 0.8733, 0.4481, 0.9266, 0.4323, 0.9248, 0.4165, 0.9229, 0.4198, 0.8673, 0.4338, 0.7279, 0.429, 0.7774, 0.39, 0.7665, 0.3931, 0.7239, 0.4665, 0.7319, 0.4629, 0.7753, 0.429, 0.7774, 0.4338, 0.7279, 0.4629, 0.7753, 0.4561, 0.8327, 0.4246, 0.8305, 0.429, 0.7774, 0.3645, 0.7212, 0.36, 0.7671, 0.3313, 0.7648, 0.3342, 0.7177, 0.3931, 0.7239, 0.39, 0.7665, 0.36, 0.7671, 0.3645, 0.7212, 0.39, 0.7665, 0.3877, 0.8293, 0.3574, 0.8169, 0.36, 0.7671, 0.437, 0.6251, 0.435, 0.6779, 0.3952, 0.6803, 0.4005, 0.6182, 0.4683, 0.6305, 0.4681, 0.6882, 0.435, 0.6779, 0.437, 0.6251, 0.4681, 0.6882, 0.4665, 0.7319, 0.4338, 0.7279, 0.435, 0.6779, 0.44, 0.5341, 0.4367, 0.5882, 0.4041, 0.5853, 0.4084, 0.5324, 0.4717, 0.5376, 0.4694, 0.5898, 0.4367, 0.5882, 0.44, 0.5341, 0.4694, 0.5898, 0.4683, 0.6305, 0.437, 0.6251, 0.4367, 0.5882, 0.3773, 0.5287, 0.3738, 0.585, 0.3391, 0.5785, 0.3437, 0.5259, 0.4084, 0.5324, 0.4041, 0.5853, 0.3738, 0.585, 0.3773, 0.5287, 0.4041, 0.5853, 0.4005, 0.6182, 0.369, 0.6248, 0.3738, 0.585, 0.5599, 0.6481, 0.561, 0.6956, 0.5296, 0.6891, 0.5298, 0.6414, 0.592, 0.6526, 0.5882, 0.6998, 0.561, 0.6956, 0.5599, 0.6481, 0.5882, 0.6998, 0.5851, 0.7469, 0.5575, 0.7434, 0.561, 0.6956, 0.5652, 0.5549, 0.5622, 0.6019, 0.5322, 0.5986, 0.5341, 0.5504, 0.5998, 0.5539, 0.5952, 0.605, 0.5622, 0.6019, 0.5652, 0.5549, 0.5952, 0.605, 0.592, 0.6526, 0.5599, 0.6481, 0.5622, 0.6019, 0.5031, 0.5428, 0.5021, 0.5952, 0.4694, 0.5898, 0.4717, 0.5376, 0.5341, 0.5504, 0.5322, 0.5986, 0.5021, 0.5952, 0.5031, 0.5428, 0.5322, 0.5986, 0.5298, 0.6414, 0.5011, 0.6366, 0.5021, 0.5952, 0.5484, 0.8384, 0.5451, 0.8846, 0.5152, 0.8806, 0.518, 0.8376, 0.5806, 0.8413, 0.5781, 0.889, 0.5451, 0.8846, 0.5484, 0.8384, 0.5781, 0.889, 0.5764, 0.9404, 0.5594, 0.9362, 0.5424, 0.9315, 0.5451, 0.8846, 0.5575, 0.7434, 0.5552, 0.7911, 0.5235, 0.7892, 0.5251, 0.7389, 0.5851, 0.7469, 0.5825, 0.794, 0.5552, 0.7911, 0.5575, 0.7434, 0.5825, 0.794, 0.5806, 0.8413, 0.5484, 0.8384, 0.5552, 0.7911, 0.4916, 0.735, 0.4893, 0.782, 0.4629, 0.7753, 0.4665, 0.7319, 0.5251, 0.7389, 0.5235, 0.7892, 0.4893, 0.782, 0.4916, 0.735, 0.5235, 0.7892, 0.518, 0.8376, 0.4892, 0.8347, 0.4893, 0.782, 0.5207, 0.713, 0.4886, 0.7078, 0.4899, 0.6599, 0.522, 0.6651, 0.5194, 0.7609, 0.4873, 0.7557, 0.4886, 0.7078, 0.5207, 0.713, 0.4873, 0.7557, 0.4553, 0.7503, 0.4566, 0.7024, 0.4886, 0.7078, 0.5848, 0.7235, 0.5527, 0.7182, 0.554, 0.6703, 0.5861, 0.6756, 0.5835, 0.7713, 0.5515, 0.7661, 0.5527, 0.7182, 0.5848, 0.7235, 0.5515, 0.7661, 0.5194, 0.7609, 0.5207, 0.713, 0.5527, 0.7182, 0.5873, 0.6277, 0.5553, 0.6225, 0.5566, 0.5744, 0.5886, 0.5799, 0.5861, 0.6756, 0.554, 0.6703, 0.5553, 0.6225, 0.5873, 0.6277, 0.554, 0.6703, 0.522, 0.6651, 0.5232, 0.6172, 0.5553, 0.6225, 0.5156, 0.9065, 0.4835, 0.9012, 0.4848, 0.8514, 0.5168, 0.8566, 0.5143, 0.9549, 0.4822, 0.9514, 0.4835, 0.9012, 0.5156, 0.9065, 0.4822, 0.9514, 0.4501, 0.945, 0.4514, 0.8962, 0.4835, 0.9012, 0.5797, 0.9149, 0.5476, 0.9097, 0.5489, 0.8618, 0.581, 0.8671, 0.5784, 0.9628, 0.5464, 0.9575, 0.5476, 0.9097, 0.5797, 0.9149, 0.5464, 0.9575, 0.5143, 0.9549, 0.5156, 0.9065, 0.5476, 0.9097, 0.5822, 0.8192, 0.5502, 0.814, 0.5515, 0.7661, 0.5835, 0.7713, 0.581, 0.8671, 0.5489, 0.8618, 0.5502, 0.814, 0.5822, 0.8192, 0.5489, 0.8618, 0.5168, 0.8566, 0.5181, 0.8087, 0.5502, 0.814, 0.3873, 0.8853, 0.3553, 0.8781, 0.3566, 0.8302, 0.3886, 0.8354, 0.3859, 0.9339, 0.354, 0.9259, 0.3553, 0.8781, 0.3873, 0.8853, 0.354, 0.9259, 0.322, 0.9206, 0.3233, 0.8727, 0.3553, 0.8781, 0.4514, 0.8962, 0.4193, 0.8906, 0.4207, 0.8408, 0.4527, 0.846, 0.4501, 0.945, 0.4179, 0.9411, 0.4193, 0.8906, 0.4514, 0.8962, 0.4179, 0.9411, 0.3859, 0.9339, 0.3873, 0.8853, 0.4193, 0.8906, 0.454, 0.7982, 0.422, 0.7929, 0.4232, 0.7451, 0.4553, 0.7503, 0.4527, 0.846, 0.4207, 0.8408, 0.422, 0.7929, 0.454, 0.7982, 0.4207, 0.8408, 0.3886, 0.8354, 0.3899, 0.7876, 0.422, 0.7929, 0.403, 0.2656, 0.4267, 0.278, 0.4255, 0.3114, 0.4, 0.3007, 0.4041, 0.2295, 0.4322, 0.2415, 0.4267, 0.278, 0.403, 0.2656, 0.4322, 0.2415, 0.4615, 0.2544, 0.4577, 0.286, 0.4267, 0.278, 0.3439, 0.2397, 0.3727, 0.2516, 0.3698, 0.2868, 0.343, 0.2756, 0.3466, 0.2043, 0.3771, 0.2178, 0.3727, 0.2516, 0.3439, 0.2397, 0.3771, 0.2178, 0.4041, 0.2295, 0.403, 0.2656, 0.3727, 0.2516, 0.3398, 0.3109, 0.3657, 0.3228, 0.364, 0.3585, 0.3365, 0.3459, 0.343, 0.2756, 0.3698, 0.2868, 0.3657, 0.3228, 0.3398, 0.3109, 0.3698, 0.2868, 0.4, 0.3007, 0.3952, 0.3333, 0.3657, 0.3228, 0.4152, 0.1258, 0.44, 0.1386, 0.439, 0.1722, 0.413, 0.1604, 0.4186, 0.08356, 0.4462, 0.09076, 0.44, 0.1386, 0.4152, 0.1258, 0.4462, 0.09076, 0.4749, 0.1079, 0.4726, 0.1444, 0.44, 0.1386, 0.3599, 0.1009, 0.3864, 0.1114, 0.3834, 0.1477, 0.3564, 0.1359, 0.3633, 0.06589, 0.391, 0.07753, 0.3864, 0.1114, 0.3599, 0.1009, 0.391, 0.07753, 0.4186, 0.08356, 0.4152, 0.1258, 0.3864, 0.1114, 0.3506, 0.1696, 0.3798, 0.1828, 0.3771, 0.2178, 0.3466, 0.2043, 0.3564, 0.1359, 0.3834, 0.1477, 0.3798, 0.1828, 0.3506, 0.1696, 0.3834, 0.1477, 0.413, 0.1604, 0.4094, 0.1952, 0.3798, 0.1828, 0.5264, 0.1708, 0.5551, 0.1862, 0.5511, 0.2204, 0.5229, 0.2072, 0.5298, 0.135, 0.5575, 0.1477, 0.5551, 0.1862, 0.5264, 0.1708, 0.5575, 0.1477, 0.5872, 0.1613, 0.5843, 0.201, 0.5551, 0.1862, 0.4726, 0.1444, 0.4975, 0.157, 0.4942, 0.1946, 0.4649, 0.183, 0.4749, 0.1079, 0.5026, 0.1234, 0.4975, 0.157, 0.4726, 0.1444, 0.5026, 0.1234, 0.5298, 0.135, 0.5264, 0.1708, 0.4975, 0.157, 0.4637, 0.221, 0.4916, 0.2312, 0.4886, 0.266, 0.4615, 0.2544, 0.4649, 0.183, 0.4942, 0.1946, 0.4916, 0.2312, 0.4637, 0.221, 0.4942, 0.1946, 0.5229, 0.2072, 0.5197, 0.2431, 0.4916, 0.2312, 0.218, 0.2824, 0.1913, 0.2677, 0.1953, 0.2363, 0.2227, 0.2511, 0.2139, 0.314, 0.1867, 0.2992, 0.1913, 0.2677, 0.218, 0.2824, 0.1867, 0.2992, 0.161, 0.2852, 0.165, 0.2528, 0.1913, 0.2677, 0.2718, 0.312, 0.2449, 0.2972, 0.2494, 0.2656, 0.2763, 0.2804, 0.2673, 0.3436, 0.2404, 0.3289, 0.2449, 0.2972, 0.2718, 0.312, 0.2404, 0.3289, 0.2139, 0.314, 0.218, 0.2824, 0.2449, 0.2972, 0.2808, 0.2487, 0.2539, 0.234, 0.2586, 0.2019, 0.2853, 0.2171, 0.2763, 0.2804, 0.2494, 0.2656, 0.2539, 0.234, 0.2808, 0.2487, 0.2494, 0.2656, 0.2227, 0.2511, 0.2274, 0.2193, 0.2539, 0.234, 0.1999, 0.4091, 0.1729, 0.3946, 0.1774, 0.3629, 0.2044, 0.3775, 0.1954, 0.4409, 0.1677, 0.4311, 0.1729, 0.3946, 0.1999, 0.4091, 0.1677, 0.4311, 0.1406, 0.4173, 0.1458, 0.3794, 0.1729, 0.3946, 0.2538, 0.4386, 0.2268, 0.4238, 0.2313, 0.3922, 0.2585, 0.407, 0.2493, 0.4702, 0.2223, 0.4555, 0.2268, 0.4238, 0.2538, 0.4386, 0.2223, 0.4555, 0.1954, 0.4409, 0.1999, 0.4091, 0.2268, 0.4238, 0.2628, 0.3753, 0.2359, 0.3606, 0.2404, 0.3289, 0.2673, 0.3436, 0.2585, 0.407, 0.2313, 0.3922, 0.2359, 0.3606, 0.2628, 0.3753, 0.2313, 0.3922, 0.2044, 0.3775, 0.2091, 0.3462, 0.2359, 0.3606, 0.09152, 0.3502, 0.06529, 0.3372, 0.07066, 0.3056, 0.09478, 0.3188, 0.08699, 0.3856, 0.05924, 0.3717, 0.06529, 0.3372, 0.09152, 0.3502, 0.05924, 0.3717, 0.03109, 0.3543, 0.03822, 0.321, 0.06529, 0.3372, 0.1458, 0.3794, 0.1198, 0.3622, 0.1256, 0.3374, 0.1497, 0.348, 0.1406, 0.4173, 0.114, 0.3998, 0.1198, 0.3622, 0.1458, 0.3794, 0.114, 0.3998, 0.08699, 0.3856, 0.09152, 0.3502, 0.1198, 0.3622, 0.155, 0.3177, 0.1275, 0.3054, 0.1319, 0.2701, 0.161, 0.2852, 0.1497, 0.348, 0.1256, 0.3374, 0.1275, 0.3054, 0.155, 0.3177, 0.1256, 0.3374, 0.09478, 0.3188, 0.0984, 0.2844, 0.1275, 0.3054, 0.7171, 0.7426, 0.7457, 0.7506, 0.7427, 0.7789, 0.714, 0.7709, 0.7201, 0.7143, 0.7488, 0.7223, 0.7457, 0.7506, 0.7171, 0.7426, 0.7488, 0.7223, 0.7774, 0.7303, 0.7744, 0.7586, 0.7457, 0.7506, 0.6562, 0.7256, 0.6884, 0.7346, 0.6854, 0.7629, 0.6533, 0.7539, 0.6589, 0.6972, 0.6915, 0.7063, 0.6884, 0.7346, 0.6562, 0.7256, 0.6915, 0.7063, 0.7201, 0.7143, 0.7171, 0.7426, 0.6884, 0.7346, 0.6531, 0.783, 0.6824, 0.7912, 0.6793, 0.8195, 0.6507, 0.8114, 0.6533, 0.7539, 0.6854, 0.7629, 0.6824, 0.7912, 0.6531, 0.783, 0.6854, 0.7629, 0.714, 0.7709, 0.711, 0.7992, 0.6824, 0.7912, 0.7292, 0.6294, 0.758, 0.6364, 0.7548, 0.6657, 0.7262, 0.6577, 0.7323, 0.601, 0.7613, 0.6054, 0.758, 0.6364, 0.7292, 0.6294, 0.7613, 0.6054, 0.79, 0.6129, 0.7866, 0.6441, 0.758, 0.6364, 0.6713, 0.6132, 0.7006, 0.6214, 0.6975, 0.6496, 0.6656, 0.6407, 0.675, 0.585, 0.7036, 0.593, 0.7006, 0.6214, 0.6713, 0.6132, 0.7036, 0.593, 0.7323, 0.601, 0.7292, 0.6294, 0.7006, 0.6214, 0.6625, 0.6689, 0.6945, 0.678, 0.6915, 0.7063, 0.6589, 0.6972, 0.6656, 0.6407, 0.6975, 0.6496, 0.6945, 0.678, 0.6625, 0.6689, 0.6975, 0.6496, 0.7262, 0.6577, 0.7231, 0.686, 0.6945, 0.678, 0.8439, 0.6611, 0.8726, 0.6686, 0.8698, 0.6978, 0.8408, 0.6897, 0.847, 0.6318, 0.8618, 0.6343, 0.8766, 0.6369, 0.8726, 0.6686, 0.8439, 0.6611, 0.8766, 0.6369, 0.8916, 0.6419, 0.9067, 0.6469, 0.9026, 0.6775, 0.8726, 0.6686, 0.7866, 0.6441, 0.8152, 0.6533, 0.8121, 0.6817, 0.7835, 0.6737, 0.79, 0.6129, 0.8041, 0.6186, 0.8183, 0.6242, 0.8152, 0.6533, 0.7866, 0.6441, 0.8183, 0.6242, 0.8326, 0.628, 0.847, 0.6318, 0.8439, 0.6611, 0.8152, 0.6533, 0.7804, 0.702, 0.8091, 0.71, 0.8061, 0.7383, 0.7774, 0.7303, 0.7835, 0.6737, 0.8121, 0.6817, 0.8091, 0.71, 0.7804, 0.702, 0.8121, 0.6817, 0.8408, 0.6897, 0.8377, 0.718, 0.8091, 0.71, 0.171, 0.6996, 0.1507, 0.6958, 0.1517, 0.6654, 0.1713, 0.6689, 0.1703, 0.7318, 0.1501, 0.7285, 0.1507, 0.6958, 0.171, 0.6996, 0.1501, 0.7285, 0.1319, 0.7254, 0.1316, 0.7087, 0.1313, 0.6919, 0.1507, 0.6958, 0.2101, 0.7068, 0.1902, 0.7034, 0.191, 0.6723, 0.211, 0.6757, 0.2093, 0.7379, 0.1895, 0.7346, 0.1902, 0.7034, 0.2101, 0.7068, 0.1895, 0.7346, 0.1703, 0.7318, 0.171, 0.6996, 0.1902, 0.7034, 0.2116, 0.6445, 0.1917, 0.6412, 0.1925, 0.61, 0.2124, 0.6134, 0.211, 0.6757, 0.191, 0.6723, 0.1917, 0.6412, 0.2116, 0.6445, 0.191, 0.6723, 0.1713, 0.6689, 0.1719, 0.6378, 0.1917, 0.6412, 0.1678, 0.8249, 0.1473, 0.8206, 0.1483, 0.7899, 0.1687, 0.7935, 0.1671, 0.8613, 0.1477, 0.8607, 0.1473, 0.8206, 0.1678, 0.8249, 0.1477, 0.8607, 0.1269, 0.8526, 0.1272, 0.8353, 0.1277, 0.8181, 0.1473, 0.8206, 0.207, 0.8313, 0.1871, 0.8279, 0.1879, 0.7968, 0.2078, 0.8002, 0.2062, 0.8625, 0.1865, 0.8597, 0.1871, 0.8279, 0.207, 0.8313, 0.1865, 0.8597, 0.1671, 0.8613, 0.1678, 0.8249, 0.1871, 0.8279, 0.2085, 0.7691, 0.1887, 0.7657, 0.1895, 0.7346, 0.2093, 0.7379, 0.2078, 0.8002, 0.1879, 0.7968, 0.1887, 0.7657, 0.2085, 0.7691, 0.1879, 0.7968, 0.1687, 0.7935, 0.1692, 0.7625, 0.1887, 0.7657, 0.05695, 0.8233, 0.04593, 0.8209, 0.04579, 0.8041, 0.05698, 0.8066, 0.1178, 0.8005, 0.1088, 0.799, 0.1087, 0.7811, 0.118, 0.7834, 0.1166, 0.8331, 0.1073, 0.8315, 0.1085, 0.8164, 0.1172, 0.817, 0.1205, 0.7395, 0.1096, 0.7384, 0.1098, 0.7206, 0.1209, 0.723, 0.1186, 0.7702, 0.1091, 0.7682, 0.1094, 0.7558, 0.1196, 0.7565, 0.08004, 0.7328, 0.07091, 0.7308, 0.0704, 0.7147, 0.08002, 0.7152, 0.2063, 0.9176, 0.2051, 0.9047, 0.2191, 0.9073, 0.2201, 0.9207, 0.05847, 0.7592, 0.04673, 0.7575, 0.04662, 0.7418, 0.05899, 0.7436, 0.1692, 0.7625, 0.1493, 0.7593, 0.1501, 0.7285, 0.1703, 0.7318, 0.1687, 0.7935, 0.1483, 0.7899, 0.1493, 0.7593, 0.1692, 0.7625, 0.1483, 0.7899, 0.1295, 0.7872, 0.1297, 0.7719, 0.1303, 0.7566, 0.1493, 0.7593, 0.1719, 0.6378, 0.1521, 0.6341, 0.153, 0.5983, 0.1726, 0.6065, 0.1713, 0.6689, 0.1517, 0.6654, 0.1521, 0.6341, 0.1719, 0.6378, 0.1517, 0.6654, 0.1313, 0.6617, 0.1317, 0.6466, 0.1323, 0.6311, 0.1521, 0.6341, 0.8377, 0.718, 0.8664, 0.726, 0.8634, 0.7543, 0.8347, 0.7463, 0.8408, 0.6897, 0.8698, 0.6978, 0.8664, 0.726, 0.8377, 0.718, 0.8698, 0.6978, 0.8992, 0.706, 0.8951, 0.7341, 0.8664, 0.726, 0.7231, 0.686, 0.7518, 0.694, 0.7488, 0.7223, 0.7201, 0.7143, 0.7262, 0.6577, 0.7548, 0.6657, 0.7518, 0.694, 0.7231, 0.686, 0.7548, 0.6657, 0.7835, 0.6737, 0.7804, 0.702, 0.7518, 0.694, 0.711, 0.7992, 0.7395, 0.8081, 0.7362, 0.8391, 0.708, 0.8275, 0.714, 0.7709, 0.7427, 0.7789, 0.7395, 0.8081, 0.711, 0.7992, 0.7427, 0.7789, 0.7713, 0.7869, 0.7681, 0.8165, 0.7395, 0.8081, 0.0984, 0.2844, 0.07627, 0.2733, 0.07881, 0.2402, 0.1042, 0.2561, 0.09478, 0.3188, 0.07066, 0.3056, 0.07627, 0.2733, 0.0984, 0.2844, 0.07066, 0.3056, 0.04183, 0.2891, 0.04324, 0.2556, 0.07627, 0.2733, 0.2091, 0.3462, 0.1818, 0.3317, 0.1867, 0.2992, 0.2139, 0.314, 0.2044, 0.3775, 0.1774, 0.3629, 0.1818, 0.3317, 0.2091, 0.3462, 0.1774, 0.3629, 0.1497, 0.348, 0.155, 0.3177, 0.1818, 0.3317, 0.2274, 0.2193, 0.1993, 0.2047, 0.2069, 0.1654, 0.2329, 0.1828, 0.2227, 0.2511, 0.1953, 0.2363, 0.1993, 0.2047, 0.2274, 0.2193, 0.1953, 0.2363, 0.1696, 0.2218, 0.1731, 0.1896, 0.1993, 0.2047, 0.5197, 0.2431, 0.5478, 0.2556, 0.5447, 0.2909, 0.5167, 0.2785, 0.5229, 0.2072, 0.5511, 0.2204, 0.5478, 0.2556, 0.5197, 0.2431, 0.5511, 0.2204, 0.5787, 0.233, 0.5754, 0.268, 0.5478, 0.2556, 0.4094, 0.1952, 0.4343, 0.2043, 0.4322, 0.2415, 0.4041, 0.2295, 0.413, 0.1604, 0.439, 0.1722, 0.4343, 0.2043, 0.4094, 0.1952, 0.439, 0.1722, 0.4649, 0.183, 0.4637, 0.221, 0.4343, 0.2043, 0.3952, 0.3333, 0.42, 0.3422, 0.4173, 0.3923, 0.3905, 0.376, 0.4, 0.3007, 0.4255, 0.3114, 0.42, 0.3422, 0.3952, 0.3333, 0.4255, 0.3114, 0.4515, 0.3222, 0.4517, 0.3645, 0.42, 0.3422, 0.3899, 0.7876, 0.3579, 0.7823, 0.3591, 0.7344, 0.3912, 0.7398, 0.3886, 0.8354, 0.3566, 0.8302, 0.3579, 0.7823, 0.3899, 0.7876, 0.3566, 0.8302, 0.3245, 0.8248, 0.3258, 0.777, 0.3579, 0.7823, 0.5181, 0.8087, 0.4861, 0.8035, 0.4873, 0.7557, 0.5194, 0.7609, 0.5168, 0.8566, 0.4848, 0.8514, 0.4861, 0.8035, 0.5181, 0.8087, 0.4848, 0.8514, 0.4527, 0.846, 0.454, 0.7982, 0.4861, 0.8035, 0.5232, 0.6172, 0.4912, 0.612, 0.4926, 0.5601, 0.5245, 0.5665, 0.522, 0.6651, 0.4899, 0.6599, 0.4912, 0.612, 0.5232, 0.6172, 0.4899, 0.6599, 0.4578, 0.6546, 0.4591, 0.6067, 0.4912, 0.612, 0.4892, 0.8347, 0.4851, 0.876, 0.4523, 0.8733, 0.4561, 0.8327, 0.518, 0.8376, 0.5152, 0.8806, 0.4851, 0.876, 0.4892, 0.8347, 0.5152, 0.8806, 0.5113, 0.9288, 0.4955, 0.9288, 0.4797, 0.9288, 0.4851, 0.876, 0.5011, 0.6366, 0.495, 0.6879, 0.4681, 0.6882, 0.4683, 0.6305, 0.5298, 0.6414, 0.5296, 0.6891, 0.495, 0.6879, 0.5011, 0.6366, 0.5296, 0.6891, 0.5251, 0.7389, 0.4916, 0.735, 0.495, 0.6879, 0.369, 0.6248, 0.3656, 0.6746, 0.3371, 0.6705, 0.3399, 0.6234, 0.4005, 0.6182, 0.3952, 0.6803, 0.3656, 0.6746, 0.369, 0.6248, 0.3952, 0.6803, 0.3931, 0.7239, 0.3645, 0.7212, 0.3656, 0.6746, 0.3574, 0.8169, 0.3574, 0.857, 0.3223, 0.8557, 0.3285, 0.8119, 0.3877, 0.8293, 0.3873, 0.8632, 0.3574, 0.857, 0.3574, 0.8169, 0.3873, 0.8632, 0.3851, 0.9173, 0.3696, 0.9156, 0.354, 0.9139, 0.3574, 0.857, 0.395, 0.5961, 0.363, 0.5908, 0.3642, 0.5428, 0.3965, 0.5454, 0.3937, 0.644, 0.3617, 0.6387, 0.363, 0.5908, 0.395, 0.5961, 0.3617, 0.6387, 0.3296, 0.6334, 0.3309, 0.5855, 0.363, 0.5908, 0.506, 0.3863, 0.5354, 0.3963, 0.5302, 0.4354, 0.5162, 0.4287, 0.5022, 0.423, 0.5094, 0.3494, 0.5378, 0.3612, 0.5354, 0.3963, 0.506, 0.3863, 0.5378, 0.3612, 0.5653, 0.373, 0.5646, 0.4069, 0.5354, 0.3963, 0.1206, 0.1578, 0.0925, 0.1442, 0.09731, 0.1121, 0.1243, 0.1264, 0.1152, 0.1928, 0.08752, 0.1775, 0.0925, 0.1442, 0.1206, 0.1578, 0.08752, 0.1775, 0.05787, 0.1607, 0.06207, 0.1291, 0.0925, 0.1442, 0.8256, 0.8316, 0.8542, 0.8401, 0.8514, 0.8721, 0.8224, 0.8608, 0.8286, 0.8029, 0.8576, 0.8111, 0.8542, 0.8401, 0.8256, 0.8316, 0.8576, 0.8111, 0.887, 0.8193, 0.8843, 0.848, 0.8542, 0.8401, 0.08291, 0.6051, 0.0728, 0.6027, 0.07311, 0.5848, 0.0832, 0.5871, 0.06217, 0.6341, 0.05247, 0.6329, 0.05265, 0.6174, 0.06245, 0.6182, 0.2547, 0.827, 0.2546, 0.8429, 0.2418, 0.8402, 0.2414, 0.8244, 0.06148, 0.65, 0.05137, 0.6482, 0.05247, 0.6329, 0.06217, 0.6341, 0.06636, 0.8908, 0.06707, 0.9048, 0.05637, 0.9045, 0.05633, 0.8887, 0.2552, 0.8113, 0.2547, 0.827, 0.2414, 0.8244, 0.2421, 0.8096, 0.2546, 0.8429, 0.2542, 0.8581, 0.2421, 0.856, 0.2418, 0.8402, 0.0929, 0.6077, 0.08291, 0.6051, 0.0832, 0.5871, 0.09331, 0.5894, 0.2498, 0.9195, 0.2515, 0.9392, 0.24, 0.9386, 0.2385, 0.9175, 0.06707, 0.9048, 0.06811, 0.9213, 0.05641, 0.9197, 0.05637, 0.9045, 0.2078, 0.8505, 0.2117, 0.8329, 0.2251, 0.839, 0.2223, 0.8547, 0.2101, 0.8176, 0.2078, 0.8023, 0.2215, 0.8042, 0.2233, 0.8209, 0.05839, 0.7748, 0.04676, 0.7732, 0.04673, 0.7575, 0.05847, 0.7592, 0.2413, 0.8253, 0.241, 0.8409, 0.2258, 0.8399, 0.2256, 0.8249, 0.2244, 0.8726, 0.2247, 0.8552, 0.2394, 0.8616, 0.2388, 0.8771, 0.2422, 0.7935, 0.2417, 0.8095, 0.2258, 0.8096, 0.2266, 0.7937, 0.08924, 0.7345, 0.08004, 0.7328, 0.08002, 0.7152, 0.08943, 0.7157, 0.08915, 0.7485, 0.0803, 0.7457, 0.08004, 0.7328, 0.08924, 0.7345, 0.0803, 0.7457, 0.07107, 0.7443, 0.07091, 0.7308, 0.08004, 0.7328, 0.241, 0.8409, 0.2405, 0.8565, 0.2258, 0.8554, 0.2258, 0.8399, 0.2117, 0.8329, 0.2101, 0.8176, 0.2233, 0.8209, 0.2251, 0.839, 0.2417, 0.8095, 0.2413, 0.8253, 0.2256, 0.8249, 0.2258, 0.8096, 0.1297, 0.7719, 0.1186, 0.7702, 0.1196, 0.7565, 0.1303, 0.7566, 0.1295, 0.7872, 0.118, 0.7834, 0.1186, 0.7702, 0.1297, 0.7719, 0.118, 0.7834, 0.1087, 0.7811, 0.1091, 0.7682, 0.1186, 0.7702, 0.1312, 0.741, 0.1205, 0.7395, 0.1209, 0.723, 0.1319, 0.7254, 0.1303, 0.7566, 0.1196, 0.7565, 0.1205, 0.7395, 0.1312, 0.741, 0.1196, 0.7565, 0.1094, 0.7558, 0.1096, 0.7384, 0.1205, 0.7395, 0.2085, 0.8693, 0.2095, 0.854, 0.2228, 0.8548, 0.2221, 0.8707, 0.1068, 0.8484, 0.09717, 0.8467, 0.09816, 0.8308, 0.1073, 0.8315, 0.09717, 0.8467, 0.08738, 0.8454, 0.08804, 0.83, 0.09816, 0.8308, 0.1272, 0.8353, 0.1166, 0.8331, 0.1172, 0.817, 0.1277, 0.8181, 0.1269, 0.8526, 0.1167, 0.8507, 0.1166, 0.8331, 0.1272, 0.8353, 0.1167, 0.8507, 0.1068, 0.8484, 0.1073, 0.8315, 0.1166, 0.8331, 0.1287, 0.8028, 0.1178, 0.8005, 0.118, 0.7834, 0.1295, 0.7872, 0.1277, 0.8181, 0.1172, 0.817, 0.1178, 0.8005, 0.1287, 0.8028, 0.1172, 0.817, 0.1085, 0.8164, 0.1088, 0.799, 0.1178, 0.8005, 0.242, 0.7767, 0.2422, 0.7935, 0.2266, 0.7937, 0.227, 0.7769, 0.0673, 0.8419, 0.05655, 0.84, 0.05695, 0.8233, 0.06809, 0.8256, 0.05655, 0.84, 0.04607, 0.8377, 0.04593, 0.8209, 0.05695, 0.8233, 0.2051, 0.9047, 0.2068, 0.8868, 0.2206, 0.8887, 0.2191, 0.9073, 0.08738, 0.8454, 0.07737, 0.8437, 0.07805, 0.8279, 0.08804, 0.83, 0.07737, 0.8437, 0.0673, 0.8419, 0.06809, 0.8256, 0.07805, 0.8279, 0.2242, 0.8883, 0.2244, 0.8726, 0.2388, 0.8771, 0.2382, 0.8917, 0.2104, 0.7875, 0.213, 0.7718, 0.2267, 0.7746, 0.2241, 0.79, 0.2235, 0.9039, 0.2242, 0.8883, 0.2382, 0.8917, 0.2375, 0.9088, 0.05562, 0.8772, 0.05519, 0.8931, 0.04281, 0.8908, 0.04334, 0.875, 0.2499, 0.8945, 0.2489, 0.9044, 0.2383, 0.9035, 0.239, 0.8937, 0.05688, 0.8458, 0.0563, 0.8609, 0.04443, 0.8587, 0.04543, 0.8431, 0.1317, 0.6466, 0.1205, 0.6456, 0.1211, 0.6316, 0.1323, 0.6311, 0.1313, 0.6617, 0.1205, 0.6591, 0.1205, 0.6456, 0.1317, 0.6466, 0.1205, 0.6591, 0.1134, 0.6566, 0.1132, 0.6438, 0.1205, 0.6456, 0.1328, 0.6125, 0.1226, 0.6121, 0.1232, 0.5936, 0.1332, 0.5939, 0.1323, 0.6311, 0.1211, 0.6316, 0.1226, 0.6121, 0.1328, 0.6125, 0.1211, 0.6316, 0.1125, 0.6311, 0.1127, 0.6129, 0.1226, 0.6121, 0.1104, 0.7045, 0.09886, 0.702, 0.09841, 0.687, 0.1111, 0.6863, 0.1098, 0.7206, 0.09956, 0.7184, 0.09886, 0.702, 0.1104, 0.7045, 0.09956, 0.7184, 0.08943, 0.7157, 0.08934, 0.6993, 0.09886, 0.702, 0.1316, 0.7087, 0.121, 0.7067, 0.1207, 0.6893, 0.1313, 0.6919, 0.1319, 0.7254, 0.1209, 0.723, 0.121, 0.7067, 0.1316, 0.7087, 0.1209, 0.723, 0.1098, 0.7206, 0.1104, 0.7045, 0.121, 0.7067, 0.1313, 0.6766, 0.1204, 0.673, 0.1205, 0.6591, 0.1313, 0.6617, 0.1313, 0.6919, 0.1207, 0.6893, 0.1204, 0.673, 0.1313, 0.6766, 0.1207, 0.6893, 0.1111, 0.6863, 0.1125, 0.6702, 0.1204, 0.673, 0.0717, 0.6973, 0.05969, 0.6963, 0.06058, 0.6815, 0.07292, 0.6838, 0.0704, 0.7147, 0.05897, 0.7125, 0.05969, 0.6963, 0.0717, 0.6973, 0.05897, 0.7125, 0.04751, 0.7104, 0.04792, 0.6947, 0.05969, 0.6963, 0.08934, 0.6993, 0.08181, 0.6978, 0.08244, 0.686, 0.08886, 0.6873, 0.08943, 0.7157, 0.08002, 0.7152, 0.08181, 0.6978, 0.08934, 0.6993, 0.08002, 0.7152, 0.0704, 0.7147, 0.0717, 0.6973, 0.08181, 0.6978, 0.06773, 0.8657, 0.06625, 0.878, 0.05615, 0.8741, 0.05667, 0.862, 0.2559, 0.7794, 0.2558, 0.7954, 0.2434, 0.7938, 0.2439, 0.7771, 0.05519, 0.8931, 0.05479, 0.9091, 0.04264, 0.9067, 0.04281, 0.8908, 0.0563, 0.8609, 0.05562, 0.8772, 0.04334, 0.875, 0.04443, 0.8587, 0.2489, 0.9044, 0.2498, 0.9195, 0.2385, 0.9175, 0.2383, 0.9035, 0.06058, 0.6815, 0.04837, 0.6791, 0.04986, 0.6637, 0.06107, 0.6664, 0.06625, 0.878, 0.06636, 0.8908, 0.05633, 0.8887, 0.05615, 0.8741, 0.05479, 0.9091, 0.05483, 0.9258, 0.04288, 0.9237, 0.04264, 0.9067, 0.2536, 0.8601, 0.2525, 0.8799, 0.2408, 0.8792, 0.2418, 0.8599, 0.1127, 0.6129, 0.103, 0.6103, 0.1032, 0.5914, 0.1131, 0.5933, 0.06999, 0.848, 0.06773, 0.8657, 0.05667, 0.862, 0.05785, 0.8453, 0.2525, 0.8799, 0.2499, 0.8945, 0.239, 0.8937, 0.2408, 0.8792, 0.2237, 0.9198, 0.2235, 0.9039, 0.2375, 0.9088, 0.2374, 0.9246, 0.2068, 0.8868, 0.2085, 0.8693, 0.2221, 0.8707, 0.2206, 0.8887, 0.05698, 0.8066, 0.04579, 0.8041, 0.04627, 0.7886, 0.05773, 0.7906, 0.2078, 0.8023, 0.2104, 0.7875, 0.2241, 0.79, 0.2215, 0.8042, 0.2241, 0.9343, 0.2237, 0.9198, 0.2374, 0.9246, 0.2374, 0.9398, 0.2071, 0.9301, 0.2063, 0.9176, 0.2201, 0.9207, 0.2208, 0.9331, 0.1096, 0.7384, 0.0992, 0.7364, 0.09956, 0.7184, 0.1098, 0.7206, 0.1094, 0.7558, 0.09905, 0.7518, 0.0992, 0.7364, 0.1096, 0.7384, 0.09905, 0.7518, 0.08915, 0.7485, 0.08924, 0.7345, 0.0992, 0.7364, 0.07091, 0.7308, 0.0591, 0.7283, 0.05897, 0.7125, 0.0704, 0.7147, 0.07107, 0.7443, 0.05899, 0.7436, 0.0591, 0.7283, 0.07091, 0.7308, 0.05899, 0.7436, 0.04662, 0.7418, 0.04706, 0.7261, 0.0591, 0.7283, 0.0728, 0.6027, 0.06256, 0.6015, 0.06259, 0.584, 0.07311, 0.5848, 0.2558, 0.7954, 0.2552, 0.8113, 0.2421, 0.8096, 0.2434, 0.7938, 0.06245, 0.6182, 0.05265, 0.6174, 0.05231, 0.6003, 0.06256, 0.6015, 0.2534, 0.6358, 0.2543, 0.6533, 0.2424, 0.652, 0.2422, 0.6328, 0.2536, 0.6628, 0.2532, 0.6744, 0.2419, 0.6723, 0.2421, 0.6616, 0.2319, 0.6302, 0.2325, 0.6499, 0.2244, 0.6461, 0.2245, 0.628, 0.2328, 0.6595, 0.2325, 0.671, 0.2231, 0.6715, 0.2246, 0.6579, 0.2325, 0.671, 0.2316, 0.691, 0.2214, 0.6901, 0.2231, 0.6715, 0.2419, 0.6723, 0.2416, 0.6934, 0.2316, 0.691, 0.2325, 0.671, 0.2325, 0.6499, 0.2328, 0.6595, 0.2246, 0.6579, 0.2244, 0.6461, 0.2424, 0.652, 0.2421, 0.6616, 0.2328, 0.6595, 0.2325, 0.6499, 0.2421, 0.6616, 0.2419, 0.6723, 0.2325, 0.671, 0.2328, 0.6595, 0.2244, 0.6461, 0.2246, 0.6579, 0.2132, 0.6573, 0.2143, 0.6426, 0.2246, 0.6579, 0.2231, 0.6715, 0.2113, 0.6728, 0.2132, 0.6573, 0.233, 0.6112, 0.2319, 0.6302, 0.2245, 0.628, 0.2252, 0.6116, 0.2422, 0.6127, 0.2422, 0.6328, 0.2319, 0.6302, 0.233, 0.6112, 0.2422, 0.6328, 0.2424, 0.652, 0.2325, 0.6499, 0.2319, 0.6302, 0.2543, 0.6533, 0.2536, 0.6628, 0.2421, 0.6616, 0.2424, 0.652, 0.2638, 0.6538, 0.2634, 0.6636, 0.2536, 0.6628, 0.2543, 0.6533, 0.2634, 0.6636, 0.263, 0.6776, 0.2532, 0.6744, 0.2536, 0.6628, 0.2532, 0.6744, 0.2521, 0.6959, 0.2416, 0.6934, 0.2419, 0.6723, 0.263, 0.6776, 0.2621, 0.6984, 0.2521, 0.6959, 0.2532, 0.6744, 0.2522, 0.6162, 0.2534, 0.6358, 0.2422, 0.6328, 0.2422, 0.6127, 0.2618, 0.6193, 0.263, 0.6389, 0.2534, 0.6358, 0.2522, 0.6162, 0.263, 0.6389, 0.2638, 0.6538, 0.2543, 0.6533, 0.2534, 0.6358, 0.2252, 0.6116, 0.2245, 0.628, 0.2144, 0.6268, 0.2144, 0.611, 0.2245, 0.628, 0.2244, 0.6461, 0.2143, 0.6426, 0.2144, 0.6268, 0.2231, 0.6715, 0.2214, 0.6901, 0.2106, 0.6895, 0.2113, 0.6728, 0.2499, 0.7441, 0.2416, 0.7429, 0.2416, 0.7261, 0.25, 0.7268, 0.2303, 0.7418, 0.2189, 0.7398, 0.2198, 0.7229, 0.2312, 0.7237, 0.2289, 0.7745, 0.2195, 0.7719, 0.2192, 0.7566, 0.2292, 0.76, 0.2499, 0.7777, 0.2398, 0.7762, 0.2409, 0.7604, 0.2505, 0.762, 0.251, 0.7116, 0.2418, 0.7099, 0.2421, 0.6953, 0.2515, 0.6987, 0.2317, 0.7082, 0.2206, 0.7077, 0.2212, 0.6923, 0.2321, 0.6932, 0.2206, 0.7077, 0.2107, 0.7067, 0.2106, 0.6912, 0.2212, 0.6923, 0.2198, 0.7229, 0.2106, 0.7217, 0.2107, 0.7067, 0.2206, 0.7077, 0.2418, 0.7099, 0.2317, 0.7082, 0.2321, 0.6932, 0.2421, 0.6953, 0.2416, 0.7261, 0.2312, 0.7237, 0.2317, 0.7082, 0.2418, 0.7099, 0.2312, 0.7237, 0.2198, 0.7229, 0.2206, 0.7077, 0.2317, 0.7082, 0.2608, 0.7141, 0.251, 0.7116, 0.2515, 0.6987, 0.2617, 0.702, 0.2597, 0.7273, 0.25, 0.7268, 0.251, 0.7116, 0.2608, 0.7141, 0.25, 0.7268, 0.2416, 0.7261, 0.2418, 0.7099, 0.251, 0.7116, 0.2596, 0.7798, 0.2499, 0.7777, 0.2505, 0.762, 0.2601, 0.764, 0.2195, 0.7719, 0.2096, 0.7697, 0.2102, 0.7529, 0.2192, 0.7566, 0.2398, 0.7762, 0.2289, 0.7745, 0.2292, 0.76, 0.2409, 0.7604, 0.2416, 0.7429, 0.2303, 0.7418, 0.2312, 0.7237, 0.2416, 0.7261, 0.2409, 0.7604, 0.2292, 0.76, 0.2303, 0.7418, 0.2416, 0.7429, 0.2292, 0.76, 0.2192, 0.7566, 0.2189, 0.7398, 0.2303, 0.7418, 0.2189, 0.7398, 0.2103, 0.737, 0.2106, 0.7217, 0.2198, 0.7229, 0.2192, 0.7566, 0.2102, 0.7529, 0.2103, 0.737, 0.2189, 0.7398, 0.2598, 0.7459, 0.2499, 0.7441, 0.25, 0.7268, 0.2597, 0.7273, 0.2601, 0.764, 0.2505, 0.762, 0.2499, 0.7441, 0.2598, 0.7459, 0.2505, 0.762, 0.2409, 0.7604, 0.2416, 0.7429, 0.2499, 0.7441])
me_cube_001.materials.append(None)
me_cube_001.use_remesh_fix_poles = True
me_cube_001.use_remesh_preserve_attributes = False
me_cube_001.use_mirror_vertex_groups = False
me_cube_001.update()

# ---- objects
ob_cube = bpy.data.objects.new('Cube', me_cube_001)

# ---- transforms, parenting, visibility, modifiers, constraints
ob_cube.location = (0.0, 0.0, 0.0)
ob_cube.lineart.crease_threshold = 0.0

# ---- collection membership
col_collection.objects.link(ob_cube)

# ---- scene / render settings (as saved in the file)
scene.frame_start = 1; scene.frame_end = 250; scene.frame_set(1)
scene.render.engine = 'BLENDER_EEVEE_NEXT'
scene.cycles.use_denoising = False
scene.cycles.samples = 128
scene.cycles.sampling_pattern = 'TABULATED_SOBOL'
scene.cycles.use_adaptive_sampling = False
scene.cycles.use_light_tree = False
scene.view_settings.view_transform = 'Filmic'
bpy.context.view_layer.update()

# ---- added for rendering (the .blend has no active camera and no usable light): camera, sun
cam_auto = bpy.data.cameras.new('AutoCamera')
cam_auto.lens = 50.0
cam_auto.sensor_width = 36.0
cam_auto.clip_end = 1000.0
ob_auto_camera = bpy.data.objects.new('AutoCamera', cam_auto)
scene.collection.objects.link(ob_auto_camera)
ob_auto_camera.location = (3.81792, -4.60661, 3.10824)
ob_auto_camera.rotation_euler = (1.09748, -7.21219e-08, 0.694738)
scene.camera = ob_auto_camera
light_auto_sun = bpy.data.lights.new('AutoSun', 'SUN')
light_auto_sun.energy = 3.0
light_auto_sun.angle = 0.0523599
ob_auto_sun = bpy.data.objects.new('AutoSun', light_auto_sun)
scene.collection.objects.link(ob_auto_sun)
ob_auto_sun.rotation_euler = (0.872665, 0.174533, 0.523599)
bpy.context.view_layer.update()
